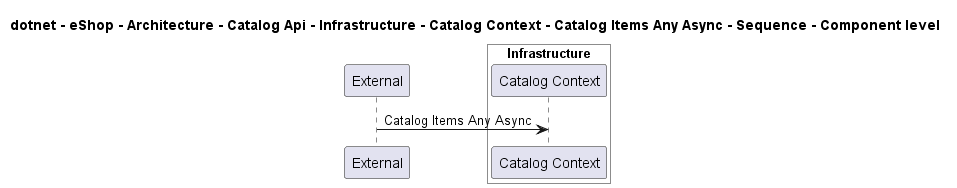

The diagram above was rendered by PlantUML. Its source (embedded in the PNG):
@startuml

title dotnet - eShop - Architecture - Catalog Api - Infrastructure - Catalog Context - Catalog Items Any Async - Sequence - Component level

participant "External" as C4InterFlow.SoftwareSystems.ExternalSystem

box "Catalog Api" #White
    
box "Infrastructure" #White
    participant "Catalog Context" as dotnet.eShop.Architecture.SoftwareSystems.CatalogApi.Containers.Infrastructure.Components.CatalogContext
end box

end box


C4InterFlow.SoftwareSystems.ExternalSystem -> dotnet.eShop.Architecture.SoftwareSystems.CatalogApi.Containers.Infrastructure.Components.CatalogContext : Catalog Items Any Async


@enduml